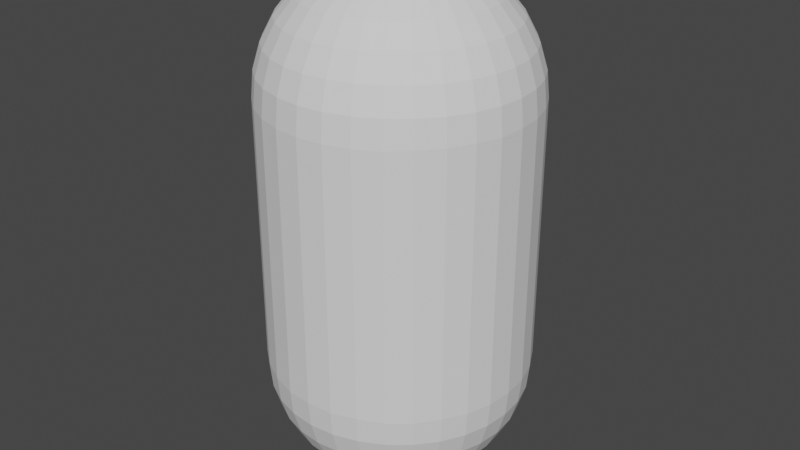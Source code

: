 # Source: Capsule.blend  (saved by Blender 3.1.7; exported with 4.5.12 LTS)
import bpy
from mathutils import Matrix  # noqa: F401  (used for matrix-valued properties, if any)

bpy.ops.wm.read_factory_settings(use_empty=True)
scene = bpy.context.scene
scene.name = 'Scene'

# ---- collections
col_collection = bpy.data.collections.new('Collection'); scene.collection.children.link(col_collection)

# ---- world
world_world = bpy.data.worlds.new('World'); scene.world = world_world
world_world.use_nodes = True; world_world.node_tree.nodes.clear()
_N = world_world.node_tree.nodes; _L = world_world.node_tree.links
n0 = _N.new('ShaderNodeOutputWorld'); n0.name = 'World Output'; n0.location = (300, 300)
n1 = _N.new('ShaderNodeBackground'); n1.name = 'Background'; n1.location = (10, 300)
n1.inputs[0].default_value = (0.05088, 0.05088, 0.05088, 1.0)
_L.new(n1.outputs[0], n0.inputs[0])
n0.is_active_output = True
world_world.color = (0.05088, 0.05088, 0.05088)
world_world.use_sun_shadow = False
world_world.sun_shadow_jitter_overblur = 0.0

# ---- meshes
me_sphere_001 = bpy.data.meshes.new('Sphere.001')
me_sphere_001.from_pydata([(0.0, 0.03902, 0.7997), (0.0, 0.07654, 0.7883), (0.0, 0.1111, 0.7698), (0.0, 0.1414, 0.7449), (0.0, 0.1663, 0.7146), (0.0, 0.1848, 0.68), (0.0, 0.1962, 0.6425), (0.01493, 0.07507, 0.7883), (0.02168, 0.109, 0.7698), (0.02759, 0.1387, 0.7449), (0.03244, 0.1631, 0.7146), (0.03605, 0.1812, 0.68), (0.03827, 0.1924, 0.6425), (0.02929, 0.07071, 0.7883), (0.04252, 0.1027, 0.7698), (0.05412, 0.1307, 0.7449), (0.06364, 0.1536, 0.7146), (0.07071, 0.1707, 0.68), (0.07507, 0.1812, 0.6425), (0.07654, 0.1848, 0.6035), (0.02168, 0.03244, 0.7997), (0.04252, 0.06364, 0.7883), (0.06173, 0.09239, 0.7698), (0.07857, 0.1176, 0.7449), (0.09239, 0.1383, 0.7146), (0.1027, 0.1536, 0.68), (0.109, 0.1631, 0.6425), (0.1111, 0.1663, 0.6035), (0.05412, 0.05412, 0.7883), (0.07857, 0.07857, 0.7698), (0.1, 0.1, 0.7449), (0.1176, 0.1176, 0.7146), (0.1307, 0.1307, 0.68), (0.1387, 0.1387, 0.6425), (0.1414, 0.1414, 0.6035), (0.03244, 0.02168, 0.7997), (0.06364, 0.04252, 0.7883), (0.09239, 0.06173, 0.7698), (0.1176, 0.07857, 0.7449), (0.1383, 0.09239, 0.7146), (0.1536, 0.1027, 0.68), (0.1631, 0.109, 0.6425), (0.1663, 0.1111, 0.6035), (0.07071, 0.02929, 0.7883), (0.1027, 0.04252, 0.7698), (0.1307, 0.05412, 0.7449), (0.1536, 0.06364, 0.7146), (0.1707, 0.07071, 0.68), (0.1812, 0.07507, 0.6425), (0.1848, 0.07654, 0.6035), (0.07507, 0.01493, 0.7883), (0.109, 0.02168, 0.7698), (0.1387, 0.02759, 0.7449), (0.1631, 0.03244, 0.7146), (0.1812, 0.03605, 0.68), (0.1924, 0.03827, 0.6425), (0.1962, 0.03902, 0.6035), (0.03902, -1.375e-08, 0.7997), (0.07654, -2.418e-08, 0.7883), (0.1111, -2.269e-08, 0.7698), (0.1414, -9.277e-09, 0.7449), (0.1663, -1.822e-08, 0.7146), (0.1848, -3.316e-09, 0.68), (0.1962, -1.822e-08, 0.6425), (0.2, -3.312e-08, 0.6035), (0.07507, -0.01493, 0.7883), (0.109, -0.02168, 0.7698), (0.1387, -0.02759, 0.7449), (0.1631, -0.03244, 0.7146), (0.1812, -0.03605, 0.68), (0.1924, -0.03827, 0.6425), (0.03605, -0.01493, 0.7997), (0.07071, -0.02929, 0.7883), (0.1027, -0.04252, 0.7698), (0.1307, -0.05412, 0.7449), (0.1536, -0.06364, 0.7146), (0.1707, -0.07071, 0.68), (0.1812, -0.07507, 0.6425), (0.1848, -0.07654, 0.6035), (0.06364, -0.04252, 0.7883), (0.09239, -0.06173, 0.7698), (0.1176, -0.07857, 0.7449), (0.1383, -0.09239, 0.7146), (0.1536, -0.1027, 0.68), (0.1631, -0.109, 0.6425), (0.1663, -0.1111, 0.6035), (0.05412, -0.05412, 0.7883), (0.07857, -0.07857, 0.7698), (0.1, -0.1, 0.7449), (0.1176, -0.1176, 0.7146), (0.1307, -0.1307, 0.68), (0.1387, -0.1387, 0.6425), (0.1414, -0.1414, 0.6035), (0.02168, -0.03244, 0.7997), (0.04252, -0.06364, 0.7883), (0.06173, -0.09239, 0.7698), (0.07857, -0.1176, 0.7449), (0.09239, -0.1383, 0.7146), (0.1027, -0.1536, 0.68), (0.109, -0.1631, 0.6425), (0.02929, -0.07071, 0.7883), (0.04252, -0.1027, 0.7698), (0.05412, -0.1307, 0.7449), (0.06364, -0.1536, 0.7146), (0.07071, -0.1707, 0.68), (0.07507, -0.1812, 0.6425), (0.007612, -0.03827, 0.7997), (0.01493, -0.07507, 0.7883), (0.02168, -0.109, 0.7698), (0.02759, -0.1387, 0.7449), (0.03244, -0.1631, 0.7146), (0.03605, -0.1812, 0.68), (0.03827, -0.1924, 0.6425), (-5.53e-09, -0.07654, 0.7883), (-1.298e-08, -0.1111, 0.7698), (9.372e-09, -0.1414, 0.7449), (-2.549e-09, -0.1663, 0.7146), (3.411e-09, -0.1848, 0.68), (-1.447e-08, -0.1962, 0.6425), (-0.007612, -0.03827, 0.7997), (-0.01493, -0.07507, 0.7883), (-0.02168, -0.109, 0.7698), (-0.02759, -0.1387, 0.7449), (-0.03244, -0.1631, 0.7146), (-0.03605, -0.1812, 0.68), (-0.03827, -0.1924, 0.6425), (-0.02929, -0.07071, 0.7883), (-0.04252, -0.1027, 0.7698), (-0.05412, -0.1307, 0.7449), (-0.06364, -0.1536, 0.7146), (-0.07071, -0.1707, 0.68), (-0.07507, -0.1812, 0.6425), (-0.02168, -0.03244, 0.7997), (-0.04252, -0.06364, 0.7883), (-0.06173, -0.09239, 0.7698), (-0.07857, -0.1176, 0.7449), (-0.09239, -0.1383, 0.7146), (-0.1027, -0.1536, 0.68), (-0.109, -0.1631, 0.6425), (-0.05412, -0.05412, 0.7883), (-0.07857, -0.07857, 0.7698), (-0.1, -0.1, 0.7449), (-0.1176, -0.1176, 0.7146), (-0.1307, -0.1307, 0.68), (-0.1387, -0.1387, 0.6425), (-0.06364, -0.04252, 0.7883), (-0.09239, -0.06173, 0.7698), (-0.1176, -0.07857, 0.7449), (-0.1383, -0.09239, 0.7146), (-0.1536, -0.1027, 0.68), (-0.1631, -0.109, 0.6425), (-1.615e-08, -2.418e-08, 0.8035), (-0.03605, -0.01493, 0.7997), (-0.07071, -0.02929, 0.7883), (-0.1027, -0.04252, 0.7698), (-0.1307, -0.05412, 0.7449), (-0.1536, -0.06364, 0.7146), (-0.1707, -0.07071, 0.68), (-0.1812, -0.07507, 0.6425), (-0.07507, -0.01493, 0.7883), (-0.109, -0.02168, 0.7698), (-0.1387, -0.02759, 0.7449), (-0.1631, -0.03244, 0.7146), (-0.1812, -0.03605, 0.68), (-0.1924, -0.03827, 0.6425), (-0.03902, -1.449e-08, 0.7997), (-0.07654, -9.277e-09, 0.7883), (-0.1111, 1.154e-09, 0.7698), (-0.1414, -1.822e-08, 0.7449), (-0.1663, -9.277e-09, 0.7146), (-0.1848, -3.36e-10, 0.68), (-0.1962, 1.457e-08, 0.6425), (-0.07507, 0.01493, 0.7883), (-0.109, 0.02168, 0.7698), (-0.1387, 0.02759, 0.7449), (-0.1631, 0.03244, 0.7146), (-0.1812, 0.03605, 0.68), (-0.1924, 0.03827, 0.6425), (-0.03605, 0.01493, 0.7997), (-0.07071, 0.02929, 0.7883), (-0.1027, 0.04252, 0.7698), (-0.1307, 0.05412, 0.7449), (-0.1536, 0.06364, 0.7146), (-0.1707, 0.07071, 0.68), (-0.1812, 0.07507, 0.6425), (-0.1848, 0.07654, 0.6035), (-0.06364, 0.04252, 0.7883), (-0.09239, 0.06173, 0.7698), (-0.1176, 0.07857, 0.7449), (-0.1383, 0.09239, 0.7146), (-0.1536, 0.1027, 0.68), (-0.1631, 0.109, 0.6425), (-0.1663, 0.1111, 0.6035), (-0.02759, 0.02759, 0.7997), (-0.05412, 0.05412, 0.7883), (-0.07857, 0.07857, 0.7698), (-0.1, 0.1, 0.7449), (-0.1176, 0.1176, 0.7146), (-0.1307, 0.1307, 0.68), (-0.1387, 0.1387, 0.6425), (-0.04252, 0.06364, 0.7883), (-0.06173, 0.09239, 0.7698), (-0.07857, 0.1176, 0.7449), (-0.09239, 0.1383, 0.7146), (-0.1027, 0.1536, 0.68), (-0.109, 0.1631, 0.6425), (-0.01493, 0.03605, 0.7997), (-0.02929, 0.07071, 0.7883), (-0.04252, 0.1027, 0.7698), (-0.05412, 0.1307, 0.7449), (-0.06364, 0.1536, 0.7146), (-0.07071, 0.1707, 0.68), (-0.07507, 0.1812, 0.6425), (-0.07654, 0.1848, 0.6035), (-0.01493, 0.07507, 0.7883), (-0.02168, 0.109, 0.7698), (-0.02759, 0.1387, 0.7449), (-0.03244, 0.1631, 0.7146), (-0.03605, 0.1812, 0.68), (-0.03827, 0.1924, 0.6425), (1.077e-07, 0.2, 0.6035), (0.0, 0.03902, 0.004455), (0.0, 0.07654, 0.01584), (0.0, 0.1111, 0.03432), (0.0, 0.1414, 0.05919), (0.0, 0.1663, 0.0895), (0.0, 0.1848, 0.1241), (0.0, 0.1962, 0.1616), (0.01493, 0.07507, 0.01584), (0.02168, 0.109, 0.03432), (0.02759, 0.1387, 0.05919), (0.03244, 0.1631, 0.0895), (0.03605, 0.1812, 0.1241), (0.03827, 0.1924, 0.1616), (0.01493, 0.03605, 0.004455), (0.02929, 0.07071, 0.01584), (0.04252, 0.1027, 0.03432), (0.05412, 0.1307, 0.05919), (0.06364, 0.1536, 0.0895), (0.07071, 0.1707, 0.1241), (0.07507, 0.1812, 0.1616), (0.04252, 0.06364, 0.01584), (0.06173, 0.09239, 0.03432), (0.07857, 0.1176, 0.05919), (0.09239, 0.1383, 0.0895), (0.1027, 0.1536, 0.1241), (0.109, 0.1631, 0.1616), (0.1111, 0.1663, 0.2006), (0.02759, 0.02759, 0.004455), (0.05412, 0.05412, 0.01584), (0.07857, 0.07857, 0.03432), (0.1, 0.1, 0.05919), (0.1176, 0.1176, 0.0895), (0.1307, 0.1307, 0.1241), (0.1387, 0.1387, 0.1616), (0.1414, 0.1414, 0.2006), (0.06364, 0.04252, 0.01584), (0.09239, 0.06173, 0.03432), (0.1176, 0.07857, 0.05919), (0.1383, 0.09239, 0.0895), (0.1536, 0.1027, 0.1241), (0.1631, 0.109, 0.1616), (0.1663, 0.1111, 0.2006), (0.03605, 0.01493, 0.004455), (0.07071, 0.02929, 0.01584), (0.1027, 0.04252, 0.03432), (0.1307, 0.05412, 0.05919), (0.1536, 0.06364, 0.0895), (0.1707, 0.07071, 0.1241), (0.1812, 0.07507, 0.1616), (0.1848, 0.07654, 0.2006), (0.07507, 0.01493, 0.01584), (0.109, 0.02168, 0.03432), (0.1387, 0.02759, 0.05919), (0.1631, 0.03244, 0.0895), (0.1812, 0.03605, 0.1241), (0.1924, 0.03827, 0.1616), (0.1962, 0.03902, 0.2006), (0.03902, -1.375e-08, 0.004455), (0.07654, -2.418e-08, 0.01584), (0.1111, -2.269e-08, 0.03432), (0.1414, -9.277e-09, 0.05919), (0.1663, -1.822e-08, 0.0895), (0.1848, -3.316e-09, 0.1241), (0.1962, -1.822e-08, 0.1616), (0.2, -3.312e-08, 0.2006), (0.07507, -0.01493, 0.01584), (0.109, -0.02168, 0.03432), (0.1387, -0.02759, 0.05919), (0.1631, -0.03244, 0.0895), (0.1812, -0.03605, 0.1241), (0.1924, -0.03827, 0.1616), (0.1962, -0.03902, 0.2006), (0.03605, -0.01493, 0.004455), (0.07071, -0.02929, 0.01584), (0.1027, -0.04252, 0.03432), (0.1307, -0.05412, 0.05919), (0.1536, -0.06364, 0.0895), (0.1707, -0.07071, 0.1241), (0.1812, -0.07507, 0.1616), (0.1848, -0.07654, 0.2006), (0.06364, -0.04252, 0.01584), (0.09239, -0.06173, 0.03432), (0.1176, -0.07857, 0.05919), (0.1383, -0.09239, 0.0895), (0.1536, -0.1027, 0.1241), (0.1631, -0.109, 0.1616), (0.05412, -0.05412, 0.01584), (0.07857, -0.07857, 0.03432), (0.1, -0.1, 0.05919), (0.1176, -0.1176, 0.0895), (0.1307, -0.1307, 0.1241), (0.1387, -0.1387, 0.1616), (0.1414, -0.1414, 0.2006), (0.02168, -0.03244, 0.004455), (0.04252, -0.06364, 0.01584), (0.06173, -0.09239, 0.03432), (0.07857, -0.1176, 0.05919), (0.09239, -0.1383, 0.0895), (0.1027, -0.1536, 0.1241), (0.109, -0.1631, 0.1616), (0.1111, -0.1663, 0.2006), (0.02929, -0.07071, 0.01584), (0.04252, -0.1027, 0.03432), (0.05412, -0.1307, 0.05919), (0.06364, -0.1536, 0.0895), (0.07071, -0.1707, 0.1241), (0.07507, -0.1812, 0.1616), (0.007612, -0.03827, 0.004455), (0.01493, -0.07507, 0.01584), (0.02168, -0.109, 0.03432), (0.02759, -0.1387, 0.05919), (0.03244, -0.1631, 0.0895), (0.03605, -0.1812, 0.1241), (0.03827, -0.1924, 0.1616), (0.03902, -0.1962, 0.2006), (-5.53e-09, -0.07654, 0.01584), (-1.298e-08, -0.1111, 0.03432), (9.372e-09, -0.1414, 0.05919), (-2.549e-09, -0.1663, 0.0895), (3.411e-09, -0.1848, 0.1241), (-1.447e-08, -0.1962, 0.1616), (-0.01493, -0.07507, 0.01584), (-0.02168, -0.109, 0.03432), (-0.02759, -0.1387, 0.05919), (-0.03244, -0.1631, 0.0895), (-0.03605, -0.1812, 0.1241), (-0.03827, -0.1924, 0.1616), (-0.03902, -0.1962, 0.2006), (-0.01493, -0.03605, 0.004455), (-0.02929, -0.07071, 0.01584), (-0.04252, -0.1027, 0.03432), (-0.05412, -0.1307, 0.05919), (-0.06364, -0.1536, 0.0895), (-0.07071, -0.1707, 0.1241), (-0.07507, -0.1812, 0.1616), (-0.04252, -0.06364, 0.01584), (-0.06173, -0.09239, 0.03432), (-0.07857, -0.1176, 0.05919), (-0.09239, -0.1383, 0.0895), (-0.1027, -0.1536, 0.1241), (-0.109, -0.1631, 0.1616), (-0.02759, -0.02759, 0.004455), (-0.05412, -0.05412, 0.01584), (-0.07857, -0.07857, 0.03432), (-0.1, -0.1, 0.05919), (-0.1176, -0.1176, 0.0895), (-0.1307, -0.1307, 0.1241), (-0.1387, -0.1387, 0.1616), (-0.1414, -0.1414, 0.2006), (-0.06364, -0.04252, 0.01584), (-0.09239, -0.06173, 0.03432), (-0.1176, -0.07857, 0.05919), (-0.1383, -0.09239, 0.0895), (-0.1536, -0.1027, 0.1241), (-0.1631, -0.109, 0.1616), (-1.615e-08, -2.418e-08, 0.0006121), (-0.03605, -0.01493, 0.004455), (-0.07071, -0.02929, 0.01584), (-0.1027, -0.04252, 0.03432), (-0.1307, -0.05412, 0.05919), (-0.1536, -0.06364, 0.0895), (-0.1707, -0.07071, 0.1241), (-0.1812, -0.07507, 0.1616), (-0.07507, -0.01493, 0.01584), (-0.109, -0.02168, 0.03432), (-0.1387, -0.02759, 0.05919), (-0.1631, -0.03244, 0.0895), (-0.1812, -0.03605, 0.1241), (-0.1924, -0.03827, 0.1616), (-0.03902, -1.449e-08, 0.004455), (-0.07654, -9.277e-09, 0.01584), (-0.1111, 1.154e-09, 0.03432), (-0.1414, -1.822e-08, 0.05919), (-0.1663, -9.277e-09, 0.0895), (-0.1848, -3.36e-10, 0.1241), (-0.1962, 1.457e-08, 0.1616), (-0.07507, 0.01493, 0.01584), (-0.109, 0.02168, 0.03432), (-0.1387, 0.02759, 0.05919), (-0.1631, 0.03244, 0.0895), (-0.1812, 0.03605, 0.1241), (-0.1924, 0.03827, 0.1616), (-0.03605, 0.01493, 0.004455), (-0.07071, 0.02929, 0.01584), (-0.1027, 0.04252, 0.03432), (-0.1307, 0.05412, 0.05919), (-0.1536, 0.06364, 0.0895), (-0.1707, 0.07071, 0.1241), (-0.1812, 0.07507, 0.1616), (-0.1848, 0.07654, 0.2006), (-0.06364, 0.04252, 0.01584), (-0.09239, 0.06173, 0.03432), (-0.1176, 0.07857, 0.05919), (-0.1383, 0.09239, 0.0895), (-0.1536, 0.1027, 0.1241), (-0.1631, 0.109, 0.1616), (-0.1663, 0.1111, 0.2006), (-0.02759, 0.02759, 0.004455), (-0.05412, 0.05412, 0.01584), (-0.07857, 0.07857, 0.03432), (-0.1, 0.1, 0.05919), (-0.1176, 0.1176, 0.0895), (-0.1307, 0.1307, 0.1241), (-0.1387, 0.1387, 0.1616), (-0.04252, 0.06364, 0.01584), (-0.06173, 0.09239, 0.03432), (-0.07857, 0.1176, 0.05919), (-0.09239, 0.1383, 0.0895), (-0.1027, 0.1536, 0.1241), (-0.109, 0.1631, 0.1616), (-0.1111, 0.1663, 0.2006), (-0.01493, 0.03605, 0.004455), (-0.02929, 0.07071, 0.01584), (-0.04252, 0.1027, 0.03432), (-0.05412, 0.1307, 0.05919), (-0.06364, 0.1536, 0.0895), (-0.07071, 0.1707, 0.1241), (-0.07507, 0.1812, 0.1616), (-0.07654, 0.1848, 0.2006), (-0.01493, 0.07507, 0.01584), (-0.02168, 0.109, 0.03432), (-0.02759, 0.1387, 0.05919), (-0.03244, 0.1631, 0.0895), (-0.03605, 0.1812, 0.1241), (-0.03827, 0.1924, 0.1616), (1.077e-07, 0.2, 0.2006), (0.03902, 0.1962, 0.2021), (0.03902, 0.1962, 0.6021), (0.07654, 0.1848, 0.2021), (0.1962, -0.03902, 0.6021), (0.1663, -0.1111, 0.2021), (0.1111, -0.1663, 0.6021), (0.07654, -0.1848, 0.2021), (0.07654, -0.1848, 0.6021), (0.03902, -0.1962, 0.6021), (-1.748e-08, -0.2, 0.2021), (-1.748e-08, -0.2, 0.6021), (-0.03902, -0.1962, 0.6021), (-0.07654, -0.1848, 0.2021), (-0.07654, -0.1848, 0.6021), (-0.1111, -0.1663, 0.2021), (-0.1111, -0.1663, 0.6021), (-0.1414, -0.1414, 0.6021), (-0.1663, -0.1111, 0.2021), (-0.1663, -0.1111, 0.6021), (-0.1848, -0.07654, 0.2021), (-0.1848, -0.07654, 0.6021), (-0.1962, -0.03902, 0.2021), (-0.1962, -0.03902, 0.6021), (-0.2, 2.385e-09, 0.2021), (-0.2, 2.385e-09, 0.6021), (-0.1962, 0.03902, 0.2021), (-0.1962, 0.03902, 0.6021), (-0.1414, 0.1414, 0.2021), (-0.1414, 0.1414, 0.6021), (-0.1111, 0.1663, 0.6021), (-0.03902, 0.1962, 0.2021), (-0.03902, 0.1962, 0.6021)], [], [(6, 5, 11, 12), (220, 6, 12, 448), (1, 0, 7), (2, 1, 7, 8), (3, 2, 8, 9), (4, 3, 9, 10), (5, 4, 10, 11), (11, 10, 16, 17), (12, 11, 17, 18), (448, 12, 18, 19), (0, 151, 20), (7, 0, 20, 13), (8, 7, 13, 14), (9, 8, 14, 15), (10, 9, 15, 16), (14, 13, 21, 22), (15, 14, 22, 23), (16, 15, 23, 24), (17, 16, 24, 25), (18, 17, 25, 26), (19, 18, 26, 27), (13, 20, 21), (26, 25, 32, 33), (27, 26, 33, 34), (21, 20, 28), (22, 21, 28, 29), (23, 22, 29, 30), (24, 23, 30, 31), (25, 24, 31, 32), (29, 28, 36, 37), (30, 29, 37, 38), (31, 30, 38, 39), (32, 31, 39, 40), (33, 32, 40, 41), (34, 33, 41, 42), (20, 151, 35), (28, 20, 35, 36), (41, 40, 47, 48), (42, 41, 48, 49), (36, 35, 43), (37, 36, 43, 44), (38, 37, 44, 45), (39, 38, 45, 46), (40, 39, 46, 47), (45, 44, 51, 52), (46, 45, 52, 53), (47, 46, 53, 54), (48, 47, 54, 55), (49, 48, 55, 56), (35, 151, 57), (43, 35, 57, 50), (44, 43, 50, 51), (56, 55, 63, 64), (50, 57, 58), (51, 50, 58, 59), (52, 51, 59, 60), (53, 52, 60, 61), (54, 53, 61, 62), (55, 54, 62, 63), (61, 60, 67, 68), (62, 61, 68, 69), (63, 62, 69, 70), (64, 63, 70, 450), (57, 151, 71), (58, 57, 71, 65), (59, 58, 65, 66), (60, 59, 66, 67), (65, 71, 72), (66, 65, 72, 73), (67, 66, 73, 74), (68, 67, 74, 75), (69, 68, 75, 76), (70, 69, 76, 77), (450, 70, 77, 78), (75, 74, 81, 82), (76, 75, 82, 83), (77, 76, 83, 84), (78, 77, 84, 85), (72, 71, 79), (73, 72, 79, 80), (74, 73, 80, 81), (79, 71, 93, 86), (80, 79, 86, 87), (81, 80, 87, 88), (82, 81, 88, 89), (83, 82, 89, 90), (84, 83, 90, 91), (85, 84, 91, 92), (71, 151, 93), (90, 89, 97, 98), (91, 90, 98, 99), (92, 91, 99, 452), (86, 93, 94), (87, 86, 94, 95), (88, 87, 95, 96), (89, 88, 96, 97), (94, 93, 106, 100), (95, 94, 100, 101), (96, 95, 101, 102), (97, 96, 102, 103), (98, 97, 103, 104), (99, 98, 104, 105), (452, 99, 105, 454), (93, 151, 106), (104, 103, 110, 111), (105, 104, 111, 112), (454, 105, 112, 455), (100, 106, 107), (101, 100, 107, 108), (102, 101, 108, 109), (103, 102, 109, 110), (108, 107, 113, 114), (109, 108, 114, 115), (110, 109, 115, 116), (111, 110, 116, 117), (112, 111, 117, 118), (455, 112, 118, 457), (106, 151, 119), (107, 106, 119, 113), (118, 117, 124, 125), (457, 118, 125, 458), (113, 119, 120), (114, 113, 120, 121), (115, 114, 121, 122), (116, 115, 122, 123), (117, 116, 123, 124), (122, 121, 127, 128), (123, 122, 128, 129), (124, 123, 129, 130), (125, 124, 130, 131), (458, 125, 131, 460), (119, 151, 132), (120, 119, 132, 126), (121, 120, 126, 127), (460, 131, 138, 462), (126, 132, 133), (127, 126, 133, 134), (128, 127, 134, 135), (129, 128, 135, 136), (130, 129, 136, 137), (131, 130, 137, 138), (135, 134, 140, 141), (136, 135, 141, 142), (137, 136, 142, 143), (138, 137, 143, 144), (462, 138, 144, 463), (133, 132, 139), (134, 133, 139, 140), (463, 144, 150, 465), (132, 151, 152), (139, 132, 152, 145), (140, 139, 145, 146), (141, 140, 146, 147), (142, 141, 147, 148), (143, 142, 148, 149), (144, 143, 149, 150), (148, 147, 155, 156), (149, 148, 156, 157), (150, 149, 157, 158), (465, 150, 158, 467), (145, 152, 153), (146, 145, 153, 154), (147, 146, 154, 155), (153, 152, 159), (154, 153, 159, 160), (155, 154, 160, 161), (156, 155, 161, 162), (157, 156, 162, 163), (158, 157, 163, 164), (467, 158, 164, 469), (162, 161, 168, 169), (163, 162, 169, 170), (164, 163, 170, 171), (469, 164, 171, 471), (152, 151, 165), (159, 152, 165, 166), (160, 159, 166, 167), (161, 160, 167, 168), (166, 165, 172), (167, 166, 172, 173), (168, 167, 173, 174), (169, 168, 174, 175), (170, 169, 175, 176), (171, 170, 176, 177), (471, 171, 177, 473), (176, 175, 182, 183), (177, 176, 183, 184), (473, 177, 184, 185), (165, 151, 178), (172, 165, 178, 179), (173, 172, 179, 180), (174, 173, 180, 181), (175, 174, 181, 182), (180, 179, 186, 187), (181, 180, 187, 188), (182, 181, 188, 189), (183, 182, 189, 190), (184, 183, 190, 191), (185, 184, 191, 192), (179, 178, 186), (191, 190, 198, 199), (192, 191, 199, 475), (178, 151, 193), (186, 178, 193, 194), (187, 186, 194, 195), (188, 187, 195, 196), (189, 188, 196, 197), (190, 189, 197, 198), (195, 194, 200, 201), (196, 195, 201, 202), (197, 196, 202, 203), (198, 197, 203, 204), (199, 198, 204, 205), (475, 199, 205, 476), (194, 193, 200), (205, 204, 211, 212), (476, 205, 212, 213), (193, 151, 206), (200, 193, 206, 207), (201, 200, 207, 208), (202, 201, 208, 209), (203, 202, 209, 210), (204, 203, 210, 211), (209, 208, 215, 216), (210, 209, 216, 217), (211, 210, 217, 218), (212, 211, 218, 219), (213, 212, 219, 478), (207, 206, 214), (208, 207, 214, 215), (478, 219, 6, 220), (206, 151, 0), (214, 206, 0, 1), (215, 214, 1, 2), (216, 215, 2, 3), (217, 216, 3, 4), (218, 217, 4, 5), (219, 218, 5, 6), (227, 233, 232, 226), (446, 447, 233, 227), (221, 234, 376), (222, 228, 234, 221), (223, 229, 228, 222), (224, 230, 229, 223), (225, 231, 230, 224), (226, 232, 231, 225), (232, 239, 238, 231), (233, 240, 239, 232), (447, 449, 240, 233), (228, 235, 234), (229, 236, 235, 228), (230, 237, 236, 229), (231, 238, 237, 230), (236, 242, 241, 235), (237, 243, 242, 236), (238, 244, 243, 237), (239, 245, 244, 238), (240, 246, 245, 239), (449, 247, 246, 240), (235, 241, 234), (246, 254, 253, 245), (247, 255, 254, 246), (234, 248, 376), (241, 249, 248, 234), (242, 250, 249, 241), (243, 251, 250, 242), (244, 252, 251, 243), (245, 253, 252, 244), (250, 257, 256, 249), (251, 258, 257, 250), (252, 259, 258, 251), (253, 260, 259, 252), (254, 261, 260, 253), (255, 262, 261, 254), (249, 256, 248), (261, 269, 268, 260), (262, 270, 269, 261), (248, 263, 376), (256, 264, 263, 248), (257, 265, 264, 256), (258, 266, 265, 257), (259, 267, 266, 258), (260, 268, 267, 259), (266, 273, 272, 265), (267, 274, 273, 266), (268, 275, 274, 267), (269, 276, 275, 268), (270, 277, 276, 269), (263, 278, 376), (264, 271, 278, 263), (265, 272, 271, 264), (277, 285, 284, 276), (271, 279, 278), (272, 280, 279, 271), (273, 281, 280, 272), (274, 282, 281, 273), (275, 283, 282, 274), (276, 284, 283, 275), (282, 289, 288, 281), (283, 290, 289, 282), (284, 291, 290, 283), (285, 292, 291, 284), (278, 293, 376), (279, 286, 293, 278), (280, 287, 286, 279), (281, 288, 287, 280), (286, 294, 293), (287, 295, 294, 286), (288, 296, 295, 287), (289, 297, 296, 288), (290, 298, 297, 289), (291, 299, 298, 290), (292, 300, 299, 291), (297, 304, 303, 296), (298, 305, 304, 297), (299, 306, 305, 298), (300, 451, 306, 299), (294, 301, 293), (295, 302, 301, 294), (296, 303, 302, 295), (301, 307, 314, 293), (302, 308, 307, 301), (303, 309, 308, 302), (304, 310, 309, 303), (305, 311, 310, 304), (306, 312, 311, 305), (451, 313, 312, 306), (293, 314, 376), (311, 319, 318, 310), (312, 320, 319, 311), (313, 321, 320, 312), (307, 315, 314), (308, 316, 315, 307), (309, 317, 316, 308), (310, 318, 317, 309), (315, 322, 328, 314), (316, 323, 322, 315), (317, 324, 323, 316), (318, 325, 324, 317), (319, 326, 325, 318), (320, 327, 326, 319), (321, 453, 327, 320), (314, 328, 376), (326, 333, 332, 325), (327, 334, 333, 326), (453, 335, 334, 327), (322, 329, 328), (323, 330, 329, 322), (324, 331, 330, 323), (325, 332, 331, 324), (330, 337, 336, 329), (331, 338, 337, 330), (332, 339, 338, 331), (333, 340, 339, 332), (334, 341, 340, 333), (335, 456, 341, 334), (329, 336, 328), (341, 347, 346, 340), (456, 348, 347, 341), (328, 349, 376), (336, 342, 349, 328), (337, 343, 342, 336), (338, 344, 343, 337), (339, 345, 344, 338), (340, 346, 345, 339), (344, 352, 351, 343), (345, 353, 352, 344), (346, 354, 353, 345), (347, 355, 354, 346), (348, 459, 355, 347), (342, 350, 349), (343, 351, 350, 342), (459, 461, 361, 355), (349, 362, 376), (350, 356, 362, 349), (351, 357, 356, 350), (352, 358, 357, 351), (353, 359, 358, 352), (354, 360, 359, 353), (355, 361, 360, 354), (358, 365, 364, 357), (359, 366, 365, 358), (360, 367, 366, 359), (361, 368, 367, 360), (461, 369, 368, 361), (356, 363, 362), (357, 364, 363, 356), (369, 464, 375, 368), (362, 377, 376), (363, 370, 377, 362), (364, 371, 370, 363), (365, 372, 371, 364), (366, 373, 372, 365), (367, 374, 373, 366), (368, 375, 374, 367), (373, 381, 380, 372), (374, 382, 381, 373), (375, 383, 382, 374), (464, 466, 383, 375), (370, 378, 377), (371, 379, 378, 370), (372, 380, 379, 371), (378, 384, 377), (379, 385, 384, 378), (380, 386, 385, 379), (381, 387, 386, 380), (382, 388, 387, 381), (383, 389, 388, 382), (466, 468, 389, 383), (387, 394, 393, 386), (388, 395, 394, 387), (389, 396, 395, 388), (468, 470, 396, 389), (377, 390, 376), (384, 391, 390, 377), (385, 392, 391, 384), (386, 393, 392, 385), (391, 397, 390), (392, 398, 397, 391), (393, 399, 398, 392), (394, 400, 399, 393), (395, 401, 400, 394), (396, 402, 401, 395), (470, 472, 402, 396), (401, 408, 407, 400), (402, 409, 408, 401), (472, 410, 409, 402), (390, 403, 376), (397, 404, 403, 390), (398, 405, 404, 397), (399, 406, 405, 398), (400, 407, 406, 399), (405, 412, 411, 404), (406, 413, 412, 405), (407, 414, 413, 406), (408, 415, 414, 407), (409, 416, 415, 408), (410, 417, 416, 409), (404, 411, 403), (416, 424, 423, 415), (417, 474, 424, 416), (403, 418, 376), (411, 419, 418, 403), (412, 420, 419, 411), (413, 421, 420, 412), (414, 422, 421, 413), (415, 423, 422, 414), (420, 426, 425, 419), (421, 427, 426, 420), (422, 428, 427, 421), (423, 429, 428, 422), (424, 430, 429, 423), (474, 431, 430, 424), (419, 425, 418), (430, 438, 437, 429), (431, 439, 438, 430), (418, 432, 376), (425, 433, 432, 418), (426, 434, 433, 425), (427, 435, 434, 426), (428, 436, 435, 427), (429, 437, 436, 428), (435, 442, 441, 434), (436, 443, 442, 435), (437, 444, 443, 436), (438, 445, 444, 437), (439, 477, 445, 438), (433, 440, 432), (434, 441, 440, 433), (477, 446, 227, 445), (432, 221, 376), (440, 222, 221, 432), (441, 223, 222, 440), (442, 224, 223, 441), (443, 225, 224, 442), (444, 226, 225, 443), (445, 227, 226, 444), (446, 220, 448, 447), (447, 448, 19, 449), (449, 19, 27, 247), (247, 27, 34, 255), (255, 34, 42, 262), (262, 42, 49, 270), (270, 49, 56, 277), (277, 56, 64, 285), (285, 64, 450, 292), (292, 450, 78, 300), (300, 78, 85, 451), (451, 85, 92, 313), (313, 92, 452, 321), (321, 452, 454, 453), (453, 454, 455, 335), (335, 455, 457, 456), (456, 457, 458, 348), (348, 458, 460, 459), (459, 460, 462, 461), (461, 462, 463, 369), (369, 463, 465, 464), (464, 465, 467, 466), (466, 467, 469, 468), (468, 469, 471, 470), (470, 471, 473, 472), (472, 473, 185, 410), (410, 185, 192, 417), (417, 192, 475, 474), (474, 475, 476, 431), (431, 476, 213, 439), (439, 213, 478, 477), (477, 478, 220, 446)])
_uv = me_sphere_001.uv_layers.new(name='UVMap')
_uv.uv.foreach_set('vector', [0.75, 0.5625, 0.75, 0.625, 0.7188, 0.625, 0.7188, 0.5625, 0.75, 0.5, 0.75, 0.5625, 0.7188, 0.5625, 0.7188, 0.5, 0.75, 0.875, 0.7188, 0.9375, 0.7188, 0.875, 0.75, 0.8125, 0.75, 0.875, 0.7188, 0.875, 0.7188, 0.8125, 0.75, 0.75, 0.75, 0.8125, 0.7188, 0.8125, 0.7188, 0.75, 0.75, 0.6875, 0.75, 0.75, 0.7188, 0.75, 0.7188, 0.6875, 0.75, 0.625, 0.75, 0.6875, 0.7188, 0.6875, 0.7188, 0.625, 0.7188, 0.625, 0.7188, 0.6875, 0.6875, 0.6875, 0.6875, 0.625, 0.7188, 0.5625, 0.7188, 0.625, 0.6875, 0.625, 0.6875, 0.5625, 0.7188, 0.5, 0.7188, 0.5625, 0.6875, 0.5625, 0.6875, 0.5, 0.7188, 0.9375, 0.7031, 1.0, 0.6875, 0.9375, 0.7188, 0.875, 0.7188, 0.9375, 0.6875, 0.9375, 0.6875, 0.875, 0.7188, 0.8125, 0.7188, 0.875, 0.6875, 0.875, 0.6875, 0.8125, 0.7188, 0.75, 0.7188, 0.8125, 0.6875, 0.8125, 0.6875, 0.75, 0.7188, 0.6875, 0.7188, 0.75, 0.6875, 0.75, 0.6875, 0.6875, 0.6875, 0.8125, 0.6875, 0.875, 0.6562, 0.875, 0.6562, 0.8125, 0.6875, 0.75, 0.6875, 0.8125, 0.6562, 0.8125, 0.6562, 0.75, 0.6875, 0.6875, 0.6875, 0.75, 0.6562, 0.75, 0.6562, 0.6875, 0.6875, 0.625, 0.6875, 0.6875, 0.6562, 0.6875, 0.6562, 0.625, 0.6875, 0.5625, 0.6875, 0.625, 0.6562, 0.625, 0.6562, 0.5625, 0.6875, 0.5, 0.6875, 0.5625, 0.6562, 0.5625, 0.6562, 0.5, 0.6875, 0.875, 0.6562, 0.9375, 0.6562, 0.875, 0.6562, 0.5625, 0.6562, 0.625, 0.625, 0.625, 0.625, 0.5625, 0.6562, 0.5, 0.6562, 0.5625, 0.625, 0.5625, 0.625, 0.5, 0.6562, 0.875, 0.625, 0.9375, 0.625, 0.875, 0.6562, 0.8125, 0.6562, 0.875, 0.625, 0.875, 0.625, 0.8125, 0.6562, 0.75, 0.6562, 0.8125, 0.625, 0.8125, 0.625, 0.75, 0.6562, 0.6875, 0.6562, 0.75, 0.625, 0.75, 0.625, 0.6875, 0.6562, 0.625, 0.6562, 0.6875, 0.625, 0.6875, 0.625, 0.625, 0.625, 0.8125, 0.625, 0.875, 0.5937, 0.875, 0.5938, 0.8125, 0.625, 0.75, 0.625, 0.8125, 0.5938, 0.8125, 0.5938, 0.75, 0.625, 0.6875, 0.625, 0.75, 0.5938, 0.75, 0.5938, 0.6875, 0.625, 0.625, 0.625, 0.6875, 0.5938, 0.6875, 0.5938, 0.625, 0.625, 0.5625, 0.625, 0.625, 0.5938, 0.625, 0.5938, 0.5625, 0.625, 0.5, 0.625, 0.5625, 0.5938, 0.5625, 0.5938, 0.5, 0.625, 0.9375, 0.6094, 1.0, 0.5937, 0.9375, 0.625, 0.875, 0.625, 0.9375, 0.5937, 0.9375, 0.5937, 0.875, 0.5938, 0.5625, 0.5938, 0.625, 0.5625, 0.625, 0.5625, 0.5625, 0.5938, 0.5, 0.5938, 0.5625, 0.5625, 0.5625, 0.5625, 0.5, 0.5937, 0.875, 0.5625, 0.9375, 0.5625, 0.875, 0.5938, 0.8125, 0.5937, 0.875, 0.5625, 0.875, 0.5625, 0.8125, 0.5938, 0.75, 0.5938, 0.8125, 0.5625, 0.8125, 0.5625, 0.75, 0.5938, 0.6875, 0.5938, 0.75, 0.5625, 0.75, 0.5625, 0.6875, 0.5938, 0.625, 0.5938, 0.6875, 0.5625, 0.6875, 0.5625, 0.625, 0.5625, 0.75, 0.5625, 0.8125, 0.5312, 0.8125, 0.5312, 0.75, 0.5625, 0.6875, 0.5625, 0.75, 0.5312, 0.75, 0.5312, 0.6875, 0.5625, 0.625, 0.5625, 0.6875, 0.5312, 0.6875, 0.5312, 0.625, 0.5625, 0.5625, 0.5625, 0.625, 0.5312, 0.625, 0.5312, 0.5625, 0.5625, 0.5, 0.5625, 0.5625, 0.5312, 0.5625, 0.5312, 0.5, 0.5625, 0.9375, 0.5469, 1.0, 0.5312, 0.9375, 0.5625, 0.875, 0.5625, 0.9375, 0.5312, 0.9375, 0.5312, 0.875, 0.5625, 0.8125, 0.5625, 0.875, 0.5312, 0.875, 0.5312, 0.8125, 0.5312, 0.5, 0.5312, 0.5625, 0.5, 0.5625, 0.5, 0.5, 0.5312, 0.875, 0.5, 0.9375, 0.5, 0.875, 0.5312, 0.8125, 0.5312, 0.875, 0.5, 0.875, 0.5, 0.8125, 0.5312, 0.75, 0.5312, 0.8125, 0.5, 0.8125, 0.5, 0.75, 0.5312, 0.6875, 0.5312, 0.75, 0.5, 0.75, 0.5, 0.6875, 0.5312, 0.625, 0.5312, 0.6875, 0.5, 0.6875, 0.5, 0.625, 0.5312, 0.5625, 0.5312, 0.625, 0.5, 0.625, 0.5, 0.5625, 0.5, 0.6875, 0.5, 0.75, 0.4688, 0.75, 0.4687, 0.6875, 0.5, 0.625, 0.5, 0.6875, 0.4687, 0.6875, 0.4688, 0.625, 0.5, 0.5625, 0.5, 0.625, 0.4688, 0.625, 0.4688, 0.5625, 0.5, 0.5, 0.5, 0.5625, 0.4688, 0.5625, 0.4687, 0.5, 0.5, 0.9375, 0.4844, 1.0, 0.4687, 0.9375, 0.5, 0.875, 0.5, 0.9375, 0.4687, 0.9375, 0.4687, 0.875, 0.5, 0.8125, 0.5, 0.875, 0.4687, 0.875, 0.4687, 0.8125, 0.5, 0.75, 0.5, 0.8125, 0.4687, 0.8125, 0.4688, 0.75, 0.4687, 0.875, 0.4375, 0.9375, 0.4375, 0.875, 0.4687, 0.8125, 0.4687, 0.875, 0.4375, 0.875, 0.4375, 0.8125, 0.4688, 0.75, 0.4687, 0.8125, 0.4375, 0.8125, 0.4375, 0.75, 0.4687, 0.6875, 0.4688, 0.75, 0.4375, 0.75, 0.4375, 0.6875, 0.4688, 0.625, 0.4687, 0.6875, 0.4375, 0.6875, 0.4375, 0.625, 0.4688, 0.5625, 0.4688, 0.625, 0.4375, 0.625, 0.4375, 0.5625, 0.4687, 0.5, 0.4688, 0.5625, 0.4375, 0.5625, 0.4375, 0.5, 0.4375, 0.6875, 0.4375, 0.75, 0.4062, 0.75, 0.4062, 0.6875, 0.4375, 0.625, 0.4375, 0.6875, 0.4062, 0.6875, 0.4062, 0.625, 0.4375, 0.5625, 0.4375, 0.625, 0.4062, 0.625, 0.4062, 0.5625, 0.4375, 0.5, 0.4375, 0.5625, 0.4062, 0.5625, 0.4062, 0.5, 0.4375, 0.875, 0.4062, 0.9375, 0.4062, 0.875, 0.4375, 0.8125, 0.4375, 0.875, 0.4062, 0.875, 0.4062, 0.8125, 0.4375, 0.75, 0.4375, 0.8125, 0.4062, 0.8125, 0.4062, 0.75, 0.4062, 0.875, 0.4062, 0.9375, 0.375, 0.9375, 0.375, 0.875, 0.4062, 0.8125, 0.4062, 0.875, 0.375, 0.875, 0.375, 0.8125, 0.4062, 0.75, 0.4062, 0.8125, 0.375, 0.8125, 0.375, 0.75, 0.4062, 0.6875, 0.4062, 0.75, 0.375, 0.75, 0.375, 0.6875, 0.4062, 0.625, 0.4062, 0.6875, 0.375, 0.6875, 0.375, 0.625, 0.4062, 0.5625, 0.4062, 0.625, 0.375, 0.625, 0.375, 0.5625, 0.4062, 0.5, 0.4062, 0.5625, 0.375, 0.5625, 0.375, 0.5, 0.4062, 0.9375, 0.3906, 1.0, 0.375, 0.9375, 0.375, 0.625, 0.375, 0.6875, 0.3438, 0.6875, 0.3438, 0.625, 0.375, 0.5625, 0.375, 0.625, 0.3438, 0.625, 0.3438, 0.5625, 0.375, 0.5, 0.375, 0.5625, 0.3438, 0.5625, 0.3437, 0.5, 0.375, 0.875, 0.3437, 0.9375, 0.3438, 0.875, 0.375, 0.8125, 0.375, 0.875, 0.3438, 0.875, 0.3438, 0.8125, 0.375, 0.75, 0.375, 0.8125, 0.3438, 0.8125, 0.3438, 0.75, 0.375, 0.6875, 0.375, 0.75, 0.3438, 0.75, 0.3438, 0.6875, 0.3438, 0.875, 0.3437, 0.9375, 0.3125, 0.9375, 0.3125, 0.875, 0.3438, 0.8125, 0.3438, 0.875, 0.3125, 0.875, 0.3125, 0.8125, 0.3438, 0.75, 0.3438, 0.8125, 0.3125, 0.8125, 0.3125, 0.75, 0.3438, 0.6875, 0.3438, 0.75, 0.3125, 0.75, 0.3125, 0.6875, 0.3438, 0.625, 0.3438, 0.6875, 0.3125, 0.6875, 0.3125, 0.625, 0.3438, 0.5625, 0.3438, 0.625, 0.3125, 0.625, 0.3125, 0.5625, 0.3437, 0.5, 0.3438, 0.5625, 0.3125, 0.5625, 0.3125, 0.5, 0.3437, 0.9375, 0.3281, 1.0, 0.3125, 0.9375, 0.3125, 0.625, 0.3125, 0.6875, 0.2812, 0.6875, 0.2812, 0.625, 0.3125, 0.5625, 0.3125, 0.625, 0.2812, 0.625, 0.2812, 0.5625, 0.3125, 0.5, 0.3125, 0.5625, 0.2812, 0.5625, 0.2812, 0.5, 0.3125, 0.875, 0.2812, 0.9375, 0.2812, 0.875, 0.3125, 0.8125, 0.3125, 0.875, 0.2812, 0.875, 0.2812, 0.8125, 0.3125, 0.75, 0.3125, 0.8125, 0.2812, 0.8125, 0.2812, 0.75, 0.3125, 0.6875, 0.3125, 0.75, 0.2812, 0.75, 0.2812, 0.6875, 0.2812, 0.8125, 0.2812, 0.875, 0.25, 0.875, 0.25, 0.8125, 0.2812, 0.75, 0.2812, 0.8125, 0.25, 0.8125, 0.25, 0.75, 0.2812, 0.6875, 0.2812, 0.75, 0.25, 0.75, 0.25, 0.6875, 0.2812, 0.625, 0.2812, 0.6875, 0.25, 0.6875, 0.25, 0.625, 0.2812, 0.5625, 0.2812, 0.625, 0.25, 0.625, 0.25, 0.5625, 0.2812, 0.5, 0.2812, 0.5625, 0.25, 0.5625, 0.25, 0.5, 0.2812, 0.9375, 0.2656, 1.0, 0.25, 0.9375, 0.2812, 0.875, 0.2812, 0.9375, 0.25, 0.9375, 0.25, 0.875, 0.25, 0.5625, 0.25, 0.625, 0.2188, 0.625, 0.2188, 0.5625, 0.25, 0.5, 0.25, 0.5625, 0.2188, 0.5625, 0.2187, 0.5, 0.25, 0.875, 0.2188, 0.9375, 0.2188, 0.875, 0.25, 0.8125, 0.25, 0.875, 0.2188, 0.875, 0.2188, 0.8125, 0.25, 0.75, 0.25, 0.8125, 0.2188, 0.8125, 0.2188, 0.75, 0.25, 0.6875, 0.25, 0.75, 0.2188, 0.75, 0.2188, 0.6875, 0.25, 0.625, 0.25, 0.6875, 0.2188, 0.6875, 0.2188, 0.625, 0.2188, 0.75, 0.2188, 0.8125, 0.1875, 0.8125, 0.1875, 0.75, 0.2188, 0.6875, 0.2188, 0.75, 0.1875, 0.75, 0.1875, 0.6875, 0.2188, 0.625, 0.2188, 0.6875, 0.1875, 0.6875, 0.1875, 0.625, 0.2188, 0.5625, 0.2188, 0.625, 0.1875, 0.625, 0.1875, 0.5625, 0.2187, 0.5, 0.2188, 0.5625, 0.1875, 0.5625, 0.1875, 0.5, 0.2188, 0.9375, 0.2031, 1.0, 0.1875, 0.9375, 0.2188, 0.875, 0.2188, 0.9375, 0.1875, 0.9375, 0.1875, 0.875, 0.2188, 0.8125, 0.2188, 0.875, 0.1875, 0.875, 0.1875, 0.8125, 0.1875, 0.5, 0.1875, 0.5625, 0.1562, 0.5625, 0.1562, 0.5, 0.1875, 0.875, 0.1563, 0.9375, 0.1563, 0.875, 0.1875, 0.8125, 0.1875, 0.875, 0.1563, 0.875, 0.1562, 0.8125, 0.1875, 0.75, 0.1875, 0.8125, 0.1562, 0.8125, 0.1563, 0.75, 0.1875, 0.6875, 0.1875, 0.75, 0.1563, 0.75, 0.1563, 0.6875, 0.1875, 0.625, 0.1875, 0.6875, 0.1563, 0.6875, 0.1563, 0.625, 0.1875, 0.5625, 0.1875, 0.625, 0.1563, 0.625, 0.1562, 0.5625, 0.1563, 0.75, 0.1562, 0.8125, 0.125, 0.8125, 0.125, 0.75, 0.1563, 0.6875, 0.1563, 0.75, 0.125, 0.75, 0.125, 0.6875, 0.1563, 0.625, 0.1563, 0.6875, 0.125, 0.6875, 0.125, 0.625, 0.1562, 0.5625, 0.1563, 0.625, 0.125, 0.625, 0.125, 0.5625, 0.1562, 0.5, 0.1562, 0.5625, 0.125, 0.5625, 0.125, 0.5, 0.1563, 0.875, 0.125, 0.9375, 0.125, 0.875, 0.1562, 0.8125, 0.1563, 0.875, 0.125, 0.875, 0.125, 0.8125, 0.125, 0.5, 0.125, 0.5625, 0.09375, 0.5625, 0.09375, 0.5, 0.125, 0.9375, 0.1094, 1.0, 0.09375, 0.9375, 0.125, 0.875, 0.125, 0.9375, 0.09375, 0.9375, 0.09375, 0.875, 0.125, 0.8125, 0.125, 0.875, 0.09375, 0.875, 0.09375, 0.8125, 0.125, 0.75, 0.125, 0.8125, 0.09375, 0.8125, 0.09375, 0.75, 0.125, 0.6875, 0.125, 0.75, 0.09375, 0.75, 0.09375, 0.6875, 0.125, 0.625, 0.125, 0.6875, 0.09375, 0.6875, 0.09375, 0.625, 0.125, 0.5625, 0.125, 0.625, 0.09375, 0.625, 0.09375, 0.5625, 0.09375, 0.6875, 0.09375, 0.75, 0.0625, 0.75, 0.0625, 0.6875, 0.09375, 0.625, 0.09375, 0.6875, 0.0625, 0.6875, 0.0625, 0.625, 0.09375, 0.5625, 0.09375, 0.625, 0.0625, 0.625, 0.0625, 0.5625, 0.09375, 0.5, 0.09375, 0.5625, 0.0625, 0.5625, 0.0625, 0.5, 0.09375, 0.875, 0.0625, 0.9375, 0.0625, 0.875, 0.09375, 0.8125, 0.09375, 0.875, 0.0625, 0.875, 0.0625, 0.8125, 0.09375, 0.75, 0.09375, 0.8125, 0.0625, 0.8125, 0.0625, 0.75, 0.0625, 0.875, 0.03125, 0.9375, 0.03125, 0.875, 0.0625, 0.8125, 0.0625, 0.875, 0.03125, 0.875, 0.03125, 0.8125, 0.0625, 0.75, 0.0625, 0.8125, 0.03125, 0.8125, 0.03125, 0.75, 0.0625, 0.6875, 0.0625, 0.75, 0.03125, 0.75, 0.03125, 0.6875, 0.0625, 0.625, 0.0625, 0.6875, 0.03125, 0.6875, 0.03125, 0.625, 0.0625, 0.5625, 0.0625, 0.625, 0.03125, 0.625, 0.03125, 0.5625, 0.0625, 0.5, 0.0625, 0.5625, 0.03125, 0.5625, 0.03125, 0.5, 0.03125, 0.6875, 0.03125, 0.75, 2.98e-08, 0.75, 2.98e-08, 0.6875, 0.03125, 0.625, 0.03125, 0.6875, 2.98e-08, 0.6875, 0.0, 0.625, 0.03125, 0.5625, 0.03125, 0.625, 0.0, 0.625, 0.0, 0.5625, 0.03125, 0.5, 0.03125, 0.5625, 0.0, 0.5625, 0.0, 0.5, 0.03125, 0.9375, 0.01563, 1.0, 8.941e-08, 0.9375, 0.03125, 0.875, 0.03125, 0.9375, 8.941e-08, 0.9375, 2.98e-08, 0.875, 0.03125, 0.8125, 0.03125, 0.875, 2.98e-08, 0.875, 0.0, 0.8125, 0.03125, 0.75, 0.03125, 0.8125, 0.0, 0.8125, 2.98e-08, 0.75, 1.0, 0.875, 0.9688, 0.9375, 0.9688, 0.875, 1.0, 0.8125, 1.0, 0.875, 0.9688, 0.875, 0.9688, 0.8125, 1.0, 0.75, 1.0, 0.8125, 0.9688, 0.8125, 0.9688, 0.75, 1.0, 0.6875, 1.0, 0.75, 0.9688, 0.75, 0.9688, 0.6875, 1.0, 0.625, 1.0, 0.6875, 0.9688, 0.6875, 0.9688, 0.625, 1.0, 0.5625, 1.0, 0.625, 0.9688, 0.625, 0.9688, 0.5625, 1.0, 0.5, 1.0, 0.5625, 0.9688, 0.5625, 0.9687, 0.5, 0.9688, 0.625, 0.9688, 0.6875, 0.9375, 0.6875, 0.9375, 0.625, 0.9688, 0.5625, 0.9688, 0.625, 0.9375, 0.625, 0.9375, 0.5625, 0.9687, 0.5, 0.9688, 0.5625, 0.9375, 0.5625, 0.9375, 0.5, 0.9688, 0.9375, 0.9531, 1.0, 0.9375, 0.9375, 0.9688, 0.875, 0.9688, 0.9375, 0.9375, 0.9375, 0.9375, 0.875, 0.9688, 0.8125, 0.9688, 0.875, 0.9375, 0.875, 0.9375, 0.8125, 0.9688, 0.75, 0.9688, 0.8125, 0.9375, 0.8125, 0.9375, 0.75, 0.9688, 0.6875, 0.9688, 0.75, 0.9375, 0.75, 0.9375, 0.6875, 0.9375, 0.8125, 0.9375, 0.875, 0.9062, 0.875, 0.9062, 0.8125, 0.9375, 0.75, 0.9375, 0.8125, 0.9062, 0.8125, 0.9062, 0.75, 0.9375, 0.6875, 0.9375, 0.75, 0.9062, 0.75, 0.9062, 0.6875, 0.9375, 0.625, 0.9375, 0.6875, 0.9062, 0.6875, 0.9062, 0.625, 0.9375, 0.5625, 0.9375, 0.625, 0.9062, 0.625, 0.9062, 0.5625, 0.9375, 0.5, 0.9375, 0.5625, 0.9062, 0.5625, 0.9062, 0.5, 0.9375, 0.875, 0.9062, 0.9375, 0.9062, 0.875, 0.9062, 0.5625, 0.9062, 0.625, 0.875, 0.625, 0.875, 0.5625, 0.9062, 0.5, 0.9062, 0.5625, 0.875, 0.5625, 0.875, 0.5, 0.9062, 0.9375, 0.8906, 1.0, 0.875, 0.9375, 0.9062, 0.875, 0.9062, 0.9375, 0.875, 0.9375, 0.875, 0.875, 0.9062, 0.8125, 0.9062, 0.875, 0.875, 0.875, 0.875, 0.8125, 0.9062, 0.75, 0.9062, 0.8125, 0.875, 0.8125, 0.875, 0.75, 0.9062, 0.6875, 0.9062, 0.75, 0.875, 0.75, 0.875, 0.6875, 0.9062, 0.625, 0.9062, 0.6875, 0.875, 0.6875, 0.875, 0.625, 0.875, 0.8125, 0.875, 0.875, 0.8438, 0.875, 0.8438, 0.8125, 0.875, 0.75, 0.875, 0.8125, 0.8438, 0.8125, 0.8438, 0.75, 0.875, 0.6875, 0.875, 0.75, 0.8438, 0.75, 0.8438, 0.6875, 0.875, 0.625, 0.875, 0.6875, 0.8438, 0.6875, 0.8438, 0.625, 0.875, 0.5625, 0.875, 0.625, 0.8438, 0.625, 0.8438, 0.5625, 0.875, 0.5, 0.875, 0.5625, 0.8438, 0.5625, 0.8437, 0.5, 0.875, 0.875, 0.8438, 0.9375, 0.8438, 0.875, 0.8438, 0.5625, 0.8438, 0.625, 0.8125, 0.625, 0.8125, 0.5625, 0.8437, 0.5, 0.8438, 0.5625, 0.8125, 0.5625, 0.8125, 0.5, 0.8438, 0.9375, 0.8281, 1.0, 0.8125, 0.9375, 0.8438, 0.875, 0.8438, 0.9375, 0.8125, 0.9375, 0.8125, 0.875, 0.8438, 0.8125, 0.8438, 0.875, 0.8125, 0.875, 0.8125, 0.8125, 0.8438, 0.75, 0.8438, 0.8125, 0.8125, 0.8125, 0.8125, 0.75, 0.8438, 0.6875, 0.8438, 0.75, 0.8125, 0.75, 0.8125, 0.6875, 0.8438, 0.625, 0.8438, 0.6875, 0.8125, 0.6875, 0.8125, 0.625, 0.8125, 0.75, 0.8125, 0.8125, 0.7812, 0.8125, 0.7812, 0.75, 0.8125, 0.6875, 0.8125, 0.75, 0.7812, 0.75, 0.7812, 0.6875, 0.8125, 0.625, 0.8125, 0.6875, 0.7812, 0.6875, 0.7812, 0.625, 0.8125, 0.5625, 0.8125, 0.625, 0.7812, 0.625, 0.7812, 0.5625, 0.8125, 0.5, 0.8125, 0.5625, 0.7812, 0.5625, 0.7812, 0.5, 0.8125, 0.875, 0.7812, 0.9375, 0.7812, 0.875, 0.8125, 0.8125, 0.8125, 0.875, 0.7812, 0.875, 0.7812, 0.8125, 0.7812, 0.5, 0.7812, 0.5625, 0.75, 0.5625, 0.75, 0.5, 0.7812, 0.9375, 0.7656, 1.0, 0.75, 0.9375, 0.7812, 0.875, 0.7812, 0.9375, 0.75, 0.9375, 0.75, 0.875, 0.7812, 0.8125, 0.7812, 0.875, 0.75, 0.875, 0.75, 0.8125, 0.7812, 0.75, 0.7812, 0.8125, 0.75, 0.8125, 0.75, 0.75, 0.7812, 0.6875, 0.7812, 0.75, 0.75, 0.75, 0.75, 0.6875, 0.7812, 0.625, 0.7812, 0.6875, 0.75, 0.6875, 0.75, 0.625, 0.7812, 0.5625, 0.7812, 0.625, 0.75, 0.625, 0.75, 0.5625, 0.75, 0.5625, 0.7188, 0.5625, 0.7188, 0.625, 0.75, 0.625, 0.75, 0.5, 0.7188, 0.5, 0.7188, 0.5625, 0.75, 0.5625, 0.75, 0.9375, 0.7188, 0.9375, 0.7344, 1.0, 0.75, 0.875, 0.7188, 0.875, 0.7188, 0.9375, 0.75, 0.9375, 0.75, 0.8125, 0.7188, 0.8125, 0.7188, 0.875, 0.75, 0.875, 0.75, 0.75, 0.7188, 0.75, 0.7188, 0.8125, 0.75, 0.8125, 0.75, 0.6875, 0.7188, 0.6875, 0.7188, 0.75, 0.75, 0.75, 0.75, 0.625, 0.7188, 0.625, 0.7188, 0.6875, 0.75, 0.6875, 0.7188, 0.625, 0.6875, 0.625, 0.6875, 0.6875, 0.7188, 0.6875, 0.7188, 0.5625, 0.6875, 0.5625, 0.6875, 0.625, 0.7188, 0.625, 0.7188, 0.5, 0.6875, 0.5, 0.6875, 0.5625, 0.7188, 0.5625, 0.7188, 0.875, 0.6875, 0.875, 0.7188, 0.9375, 0.7188, 0.8125, 0.6875, 0.8125, 0.6875, 0.875, 0.7188, 0.875, 0.7188, 0.75, 0.6875, 0.75, 0.6875, 0.8125, 0.7188, 0.8125, 0.7188, 0.6875, 0.6875, 0.6875, 0.6875, 0.75, 0.7188, 0.75, 0.6875, 0.8125, 0.6562, 0.8125, 0.6562, 0.875, 0.6875, 0.875, 0.6875, 0.75, 0.6562, 0.75, 0.6562, 0.8125, 0.6875, 0.8125, 0.6875, 0.6875, 0.6562, 0.6875, 0.6562, 0.75, 0.6875, 0.75, 0.6875, 0.625, 0.6562, 0.625, 0.6562, 0.6875, 0.6875, 0.6875, 0.6875, 0.5625, 0.6562, 0.5625, 0.6562, 0.625, 0.6875, 0.625, 0.6875, 0.5, 0.6562, 0.5, 0.6562, 0.5625, 0.6875, 0.5625, 0.6875, 0.875, 0.6562, 0.875, 0.6875, 0.9375, 0.6562, 0.5625, 0.625, 0.5625, 0.625, 0.625, 0.6562, 0.625, 0.6562, 0.5, 0.625, 0.5, 0.625, 0.5625, 0.6562, 0.5625, 0.6562, 0.9375, 0.625, 0.9375, 0.6406, 1.0, 0.6562, 0.875, 0.625, 0.875, 0.625, 0.9375, 0.6562, 0.9375, 0.6562, 0.8125, 0.625, 0.8125, 0.625, 0.875, 0.6562, 0.875, 0.6562, 0.75, 0.625, 0.75, 0.625, 0.8125, 0.6562, 0.8125, 0.6562, 0.6875, 0.625, 0.6875, 0.625, 0.75, 0.6562, 0.75, 0.6562, 0.625, 0.625, 0.625, 0.625, 0.6875, 0.6562, 0.6875, 0.625, 0.8125, 0.5938, 0.8125, 0.5937, 0.875, 0.625, 0.875, 0.625, 0.75, 0.5938, 0.75, 0.5938, 0.8125, 0.625, 0.8125, 0.625, 0.6875, 0.5938, 0.6875, 0.5938, 0.75, 0.625, 0.75, 0.625, 0.625, 0.5938, 0.625, 0.5938, 0.6875, 0.625, 0.6875, 0.625, 0.5625, 0.5938, 0.5625, 0.5938, 0.625, 0.625, 0.625, 0.625, 0.5, 0.5938, 0.5, 0.5938, 0.5625, 0.625, 0.5625, 0.625, 0.875, 0.5937, 0.875, 0.625, 0.9375, 0.5938, 0.5625, 0.5625, 0.5625, 0.5625, 0.625, 0.5938, 0.625, 0.5938, 0.5, 0.5625, 0.5, 0.5625, 0.5625, 0.5938, 0.5625, 0.5937, 0.9375, 0.5625, 0.9375, 0.5781, 1.0, 0.5937, 0.875, 0.5625, 0.875, 0.5625, 0.9375, 0.5937, 0.9375, 0.5938, 0.8125, 0.5625, 0.8125, 0.5625, 0.875, 0.5937, 0.875, 0.5938, 0.75, 0.5625, 0.75, 0.5625, 0.8125, 0.5938, 0.8125, 0.5938, 0.6875, 0.5625, 0.6875, 0.5625, 0.75, 0.5938, 0.75, 0.5938, 0.625, 0.5625, 0.625, 0.5625, 0.6875, 0.5938, 0.6875, 0.5625, 0.75, 0.5312, 0.75, 0.5312, 0.8125, 0.5625, 0.8125, 0.5625, 0.6875, 0.5312, 0.6875, 0.5312, 0.75, 0.5625, 0.75, 0.5625, 0.625, 0.5312, 0.625, 0.5312, 0.6875, 0.5625, 0.6875, 0.5625, 0.5625, 0.5312, 0.5625, 0.5312, 0.625, 0.5625, 0.625, 0.5625, 0.5, 0.5312, 0.5, 0.5312, 0.5625, 0.5625, 0.5625, 0.5625, 0.9375, 0.5312, 0.9375, 0.5469, 1.0, 0.5625, 0.875, 0.5312, 0.875, 0.5312, 0.9375, 0.5625, 0.9375, 0.5625, 0.8125, 0.5312, 0.8125, 0.5312, 0.875, 0.5625, 0.875, 0.5312, 0.5, 0.5, 0.5, 0.5, 0.5625, 0.5312, 0.5625, 0.5312, 0.875, 0.5, 0.875, 0.5312, 0.9375, 0.5312, 0.8125, 0.5, 0.8125, 0.5, 0.875, 0.5312, 0.875, 0.5312, 0.75, 0.5, 0.75, 0.5, 0.8125, 0.5312, 0.8125, 0.5312, 0.6875, 0.5, 0.6875, 0.5, 0.75, 0.5312, 0.75, 0.5312, 0.625, 0.5, 0.625, 0.5, 0.6875, 0.5312, 0.6875, 0.5312, 0.5625, 0.5, 0.5625, 0.5, 0.625, 0.5312, 0.625, 0.5, 0.6875, 0.4687, 0.6875, 0.4688, 0.75, 0.5, 0.75, 0.5, 0.625, 0.4688, 0.625, 0.4687, 0.6875, 0.5, 0.6875, 0.5, 0.5625, 0.4688, 0.5625, 0.4688, 0.625, 0.5, 0.625, 0.5, 0.5, 0.4687, 0.5, 0.4688, 0.5625, 0.5, 0.5625, 0.5, 0.9375, 0.4687, 0.9375, 0.4844, 1.0, 0.5, 0.875, 0.4687, 0.875, 0.4687, 0.9375, 0.5, 0.9375, 0.5, 0.8125, 0.4687, 0.8125, 0.4687, 0.875, 0.5, 0.875, 0.5, 0.75, 0.4688, 0.75, 0.4687, 0.8125, 0.5, 0.8125, 0.4687, 0.875, 0.4375, 0.875, 0.4687, 0.9375, 0.4687, 0.8125, 0.4375, 0.8125, 0.4375, 0.875, 0.4687, 0.875, 0.4688, 0.75, 0.4375, 0.75, 0.4375, 0.8125, 0.4687, 0.8125, 0.4687, 0.6875, 0.4375, 0.6875, 0.4375, 0.75, 0.4688, 0.75, 0.4688, 0.625, 0.4375, 0.625, 0.4375, 0.6875, 0.4687, 0.6875, 0.4688, 0.5625, 0.4375, 0.5625, 0.4375, 0.625, 0.4688, 0.625, 0.4687, 0.5, 0.4375, 0.5, 0.4375, 0.5625, 0.4688, 0.5625, 0.4375, 0.6875, 0.4062, 0.6875, 0.4062, 0.75, 0.4375, 0.75, 0.4375, 0.625, 0.4062, 0.625, 0.4062, 0.6875, 0.4375, 0.6875, 0.4375, 0.5625, 0.4062, 0.5625, 0.4062, 0.625, 0.4375, 0.625, 0.4375, 0.5, 0.4062, 0.5, 0.4062, 0.5625, 0.4375, 0.5625, 0.4375, 0.875, 0.4062, 0.875, 0.4375, 0.9375, 0.4375, 0.8125, 0.4062, 0.8125, 0.4062, 0.875, 0.4375, 0.875, 0.4375, 0.75, 0.4062, 0.75, 0.4062, 0.8125, 0.4375, 0.8125, 0.4062, 0.875, 0.375, 0.875, 0.375, 0.9375, 0.4062, 0.9375, 0.4062, 0.8125, 0.375, 0.8125, 0.375, 0.875, 0.4062, 0.875, 0.4062, 0.75, 0.375, 0.75, 0.375, 0.8125, 0.4062, 0.8125, 0.4062, 0.6875, 0.375, 0.6875, 0.375, 0.75, 0.4062, 0.75, 0.4062, 0.625, 0.375, 0.625, 0.375, 0.6875, 0.4062, 0.6875, 0.4062, 0.5625, 0.375, 0.5625, 0.375, 0.625, 0.4062, 0.625, 0.4062, 0.5, 0.375, 0.5, 0.375, 0.5625, 0.4062, 0.5625, 0.4062, 0.9375, 0.375, 0.9375, 0.3906, 1.0, 0.375, 0.625, 0.3438, 0.625, 0.3438, 0.6875, 0.375, 0.6875, 0.375, 0.5625, 0.3438, 0.5625, 0.3438, 0.625, 0.375, 0.625, 0.375, 0.5, 0.3437, 0.5, 0.3438, 0.5625, 0.375, 0.5625, 0.375, 0.875, 0.3438, 0.875, 0.375, 0.9375, 0.375, 0.8125, 0.3438, 0.8125, 0.3438, 0.875, 0.375, 0.875, 0.375, 0.75, 0.3438, 0.75, 0.3438, 0.8125, 0.375, 0.8125, 0.375, 0.6875, 0.3438, 0.6875, 0.3438, 0.75, 0.375, 0.75, 0.3438, 0.875, 0.3125, 0.875, 0.3125, 0.9375, 0.3437, 0.9375, 0.3438, 0.8125, 0.3125, 0.8125, 0.3125, 0.875, 0.3438, 0.875, 0.3438, 0.75, 0.3125, 0.75, 0.3125, 0.8125, 0.3438, 0.8125, 0.3438, 0.6875, 0.3125, 0.6875, 0.3125, 0.75, 0.3438, 0.75, 0.3438, 0.625, 0.3125, 0.625, 0.3125, 0.6875, 0.3438, 0.6875, 0.3438, 0.5625, 0.3125, 0.5625, 0.3125, 0.625, 0.3438, 0.625, 0.3437, 0.5, 0.3125, 0.5, 0.3125, 0.5625, 0.3438, 0.5625, 0.3437, 0.9375, 0.3125, 0.9375, 0.3281, 1.0, 0.3125, 0.625, 0.2812, 0.625, 0.2812, 0.6875, 0.3125, 0.6875, 0.3125, 0.5625, 0.2812, 0.5625, 0.2812, 0.625, 0.3125, 0.625, 0.3125, 0.5, 0.2812, 0.5, 0.2812, 0.5625, 0.3125, 0.5625, 0.3125, 0.875, 0.2812, 0.875, 0.3125, 0.9375, 0.3125, 0.8125, 0.2812, 0.8125, 0.2812, 0.875, 0.3125, 0.875, 0.3125, 0.75, 0.2812, 0.75, 0.2812, 0.8125, 0.3125, 0.8125, 0.3125, 0.6875, 0.2812, 0.6875, 0.2812, 0.75, 0.3125, 0.75, 0.2812, 0.8125, 0.25, 0.8125, 0.25, 0.875, 0.2812, 0.875, 0.2812, 0.75, 0.25, 0.75, 0.25, 0.8125, 0.2812, 0.8125, 0.2812, 0.6875, 0.25, 0.6875, 0.25, 0.75, 0.2812, 0.75, 0.2812, 0.625, 0.25, 0.625, 0.25, 0.6875, 0.2812, 0.6875, 0.2812, 0.5625, 0.25, 0.5625, 0.25, 0.625, 0.2812, 0.625, 0.2812, 0.5, 0.25, 0.5, 0.25, 0.5625, 0.2812, 0.5625, 0.2812, 0.875, 0.25, 0.875, 0.2812, 0.9375, 0.25, 0.5625, 0.2188, 0.5625, 0.2188, 0.625, 0.25, 0.625, 0.25, 0.5, 0.2187, 0.5, 0.2188, 0.5625, 0.25, 0.5625, 0.25, 0.9375, 0.2188, 0.9375, 0.2344, 1.0, 0.25, 0.875, 0.2188, 0.875, 0.2188, 0.9375, 0.25, 0.9375, 0.25, 0.8125, 0.2188, 0.8125, 0.2188, 0.875, 0.25, 0.875, 0.25, 0.75, 0.2188, 0.75, 0.2188, 0.8125, 0.25, 0.8125, 0.25, 0.6875, 0.2188, 0.6875, 0.2188, 0.75, 0.25, 0.75, 0.25, 0.625, 0.2188, 0.625, 0.2188, 0.6875, 0.25, 0.6875, 0.2188, 0.75, 0.1875, 0.75, 0.1875, 0.8125, 0.2188, 0.8125, 0.2188, 0.6875, 0.1875, 0.6875, 0.1875, 0.75, 0.2188, 0.75, 0.2188, 0.625, 0.1875, 0.625, 0.1875, 0.6875, 0.2188, 0.6875, 0.2188, 0.5625, 0.1875, 0.5625, 0.1875, 0.625, 0.2188, 0.625, 0.2187, 0.5, 0.1875, 0.5, 0.1875, 0.5625, 0.2188, 0.5625, 0.2188, 0.875, 0.1875, 0.875, 0.2188, 0.9375, 0.2188, 0.8125, 0.1875, 0.8125, 0.1875, 0.875, 0.2188, 0.875, 0.1875, 0.5, 0.1562, 0.5, 0.1562, 0.5625, 0.1875, 0.5625, 0.1875, 0.9375, 0.1563, 0.9375, 0.1719, 1.0, 0.1875, 0.875, 0.1563, 0.875, 0.1563, 0.9375, 0.1875, 0.9375, 0.1875, 0.8125, 0.1562, 0.8125, 0.1563, 0.875, 0.1875, 0.875, 0.1875, 0.75, 0.1563, 0.75, 0.1562, 0.8125, 0.1875, 0.8125, 0.1875, 0.6875, 0.1563, 0.6875, 0.1563, 0.75, 0.1875, 0.75, 0.1875, 0.625, 0.1563, 0.625, 0.1563, 0.6875, 0.1875, 0.6875, 0.1875, 0.5625, 0.1562, 0.5625, 0.1563, 0.625, 0.1875, 0.625, 0.1563, 0.75, 0.125, 0.75, 0.125, 0.8125, 0.1562, 0.8125, 0.1563, 0.6875, 0.125, 0.6875, 0.125, 0.75, 0.1563, 0.75, 0.1563, 0.625, 0.125, 0.625, 0.125, 0.6875, 0.1563, 0.6875, 0.1562, 0.5625, 0.125, 0.5625, 0.125, 0.625, 0.1563, 0.625, 0.1562, 0.5, 0.125, 0.5, 0.125, 0.5625, 0.1562, 0.5625, 0.1563, 0.875, 0.125, 0.875, 0.1563, 0.9375, 0.1562, 0.8125, 0.125, 0.8125, 0.125, 0.875, 0.1563, 0.875, 0.125, 0.5, 0.09375, 0.5, 0.09375, 0.5625, 0.125, 0.5625, 0.125, 0.9375, 0.09375, 0.9375, 0.1094, 1.0, 0.125, 0.875, 0.09375, 0.875, 0.09375, 0.9375, 0.125, 0.9375, 0.125, 0.8125, 0.09375, 0.8125, 0.09375, 0.875, 0.125, 0.875, 0.125, 0.75, 0.09375, 0.75, 0.09375, 0.8125, 0.125, 0.8125, 0.125, 0.6875, 0.09375, 0.6875, 0.09375, 0.75, 0.125, 0.75, 0.125, 0.625, 0.09375, 0.625, 0.09375, 0.6875, 0.125, 0.6875, 0.125, 0.5625, 0.09375, 0.5625, 0.09375, 0.625, 0.125, 0.625, 0.09375, 0.6875, 0.0625, 0.6875, 0.0625, 0.75, 0.09375, 0.75, 0.09375, 0.625, 0.0625, 0.625, 0.0625, 0.6875, 0.09375, 0.6875, 0.09375, 0.5625, 0.0625, 0.5625, 0.0625, 0.625, 0.09375, 0.625, 0.09375, 0.5, 0.0625, 0.5, 0.0625, 0.5625, 0.09375, 0.5625, 0.09375, 0.875, 0.0625, 0.875, 0.09375, 0.9375, 0.09375, 0.8125, 0.0625, 0.8125, 0.0625, 0.875, 0.09375, 0.875, 0.09375, 0.75, 0.0625, 0.75, 0.0625, 0.8125, 0.09375, 0.8125, 0.0625, 0.875, 0.03125, 0.875, 0.0625, 0.9375, 0.0625, 0.8125, 0.03125, 0.8125, 0.03125, 0.875, 0.0625, 0.875, 0.0625, 0.75, 0.03125, 0.75, 0.03125, 0.8125, 0.0625, 0.8125, 0.0625, 0.6875, 0.03125, 0.6875, 0.03125, 0.75, 0.0625, 0.75, 0.0625, 0.625, 0.03125, 0.625, 0.03125, 0.6875, 0.0625, 0.6875, 0.0625, 0.5625, 0.03125, 0.5625, 0.03125, 0.625, 0.0625, 0.625, 0.0625, 0.5, 0.03125, 0.5, 0.03125, 0.5625, 0.0625, 0.5625, 0.03125, 0.6875, 2.98e-08, 0.6875, 2.98e-08, 0.75, 0.03125, 0.75, 0.03125, 0.625, 0.0, 0.625, 2.98e-08, 0.6875, 0.03125, 0.6875, 0.03125, 0.5625, 0.0, 0.5625, 0.0, 0.625, 0.03125, 0.625, 0.03125, 0.5, 0.0, 0.5, 0.0, 0.5625, 0.03125, 0.5625, 0.03125, 0.9375, 8.941e-08, 0.9375, 0.01563, 1.0, 0.03125, 0.875, 2.98e-08, 0.875, 8.941e-08, 0.9375, 0.03125, 0.9375, 0.03125, 0.8125, 0.0, 0.8125, 2.98e-08, 0.875, 0.03125, 0.875, 0.03125, 0.75, 2.98e-08, 0.75, 0.0, 0.8125, 0.03125, 0.8125, 1.0, 0.875, 0.9688, 0.875, 1.0, 0.9375, 1.0, 0.8125, 0.9688, 0.8125, 0.9688, 0.875, 1.0, 0.875, 1.0, 0.75, 0.9688, 0.75, 0.9688, 0.8125, 1.0, 0.8125, 1.0, 0.6875, 0.9688, 0.6875, 0.9688, 0.75, 1.0, 0.75, 1.0, 0.625, 0.9688, 0.625, 0.9688, 0.6875, 1.0, 0.6875, 1.0, 0.5625, 0.9688, 0.5625, 0.9688, 0.625, 1.0, 0.625, 1.0, 0.5, 0.9687, 0.5, 0.9688, 0.5625, 1.0, 0.5625, 0.9688, 0.625, 0.9375, 0.625, 0.9375, 0.6875, 0.9688, 0.6875, 0.9688, 0.5625, 0.9375, 0.5625, 0.9375, 0.625, 0.9688, 0.625, 0.9687, 0.5, 0.9375, 0.5, 0.9375, 0.5625, 0.9688, 0.5625, 0.9688, 0.9375, 0.9375, 0.9375, 0.9531, 1.0, 0.9688, 0.875, 0.9375, 0.875, 0.9375, 0.9375, 0.9688, 0.9375, 0.9688, 0.8125, 0.9375, 0.8125, 0.9375, 0.875, 0.9688, 0.875, 0.9688, 0.75, 0.9375, 0.75, 0.9375, 0.8125, 0.9688, 0.8125, 0.9688, 0.6875, 0.9375, 0.6875, 0.9375, 0.75, 0.9688, 0.75, 0.9375, 0.8125, 0.9062, 0.8125, 0.9062, 0.875, 0.9375, 0.875, 0.9375, 0.75, 0.9062, 0.75, 0.9062, 0.8125, 0.9375, 0.8125, 0.9375, 0.6875, 0.9062, 0.6875, 0.9062, 0.75, 0.9375, 0.75, 0.9375, 0.625, 0.9062, 0.625, 0.9062, 0.6875, 0.9375, 0.6875, 0.9375, 0.5625, 0.9062, 0.5625, 0.9062, 0.625, 0.9375, 0.625, 0.9375, 0.5, 0.9062, 0.5, 0.9062, 0.5625, 0.9375, 0.5625, 0.9375, 0.875, 0.9062, 0.875, 0.9375, 0.9375, 0.9062, 0.5625, 0.875, 0.5625, 0.875, 0.625, 0.9062, 0.625, 0.9062, 0.5, 0.875, 0.5, 0.875, 0.5625, 0.9062, 0.5625, 0.9062, 0.9375, 0.875, 0.9375, 0.8906, 1.0, 0.9062, 0.875, 0.875, 0.875, 0.875, 0.9375, 0.9062, 0.9375, 0.9062, 0.8125, 0.875, 0.8125, 0.875, 0.875, 0.9062, 0.875, 0.9062, 0.75, 0.875, 0.75, 0.875, 0.8125, 0.9062, 0.8125, 0.9062, 0.6875, 0.875, 0.6875, 0.875, 0.75, 0.9062, 0.75, 0.9062, 0.625, 0.875, 0.625, 0.875, 0.6875, 0.9062, 0.6875, 0.875, 0.8125, 0.8438, 0.8125, 0.8438, 0.875, 0.875, 0.875, 0.875, 0.75, 0.8438, 0.75, 0.8438, 0.8125, 0.875, 0.8125, 0.875, 0.6875, 0.8438, 0.6875, 0.8438, 0.75, 0.875, 0.75, 0.875, 0.625, 0.8438, 0.625, 0.8438, 0.6875, 0.875, 0.6875, 0.875, 0.5625, 0.8438, 0.5625, 0.8438, 0.625, 0.875, 0.625, 0.875, 0.5, 0.8437, 0.5, 0.8438, 0.5625, 0.875, 0.5625, 0.875, 0.875, 0.8438, 0.875, 0.875, 0.9375, 0.8438, 0.5625, 0.8125, 0.5625, 0.8125, 0.625, 0.8438, 0.625, 0.8437, 0.5, 0.8125, 0.5, 0.8125, 0.5625, 0.8438, 0.5625, 0.8438, 0.9375, 0.8125, 0.9375, 0.8281, 1.0, 0.8438, 0.875, 0.8125, 0.875, 0.8125, 0.9375, 0.8438, 0.9375, 0.8438, 0.8125, 0.8125, 0.8125, 0.8125, 0.875, 0.8438, 0.875, 0.8438, 0.75, 0.8125, 0.75, 0.8125, 0.8125, 0.8438, 0.8125, 0.8438, 0.6875, 0.8125, 0.6875, 0.8125, 0.75, 0.8438, 0.75, 0.8438, 0.625, 0.8125, 0.625, 0.8125, 0.6875, 0.8438, 0.6875, 0.8125, 0.75, 0.7812, 0.75, 0.7812, 0.8125, 0.8125, 0.8125, 0.8125, 0.6875, 0.7812, 0.6875, 0.7812, 0.75, 0.8125, 0.75, 0.8125, 0.625, 0.7812, 0.625, 0.7812, 0.6875, 0.8125, 0.6875, 0.8125, 0.5625, 0.7812, 0.5625, 0.7812, 0.625, 0.8125, 0.625, 0.8125, 0.5, 0.7812, 0.5, 0.7812, 0.5625, 0.8125, 0.5625, 0.8125, 0.875, 0.7812, 0.875, 0.8125, 0.9375, 0.8125, 0.8125, 0.7812, 0.8125, 0.7812, 0.875, 0.8125, 0.875, 0.7812, 0.5, 0.75, 0.5, 0.75, 0.5625, 0.7812, 0.5625, 0.7812, 0.9375, 0.75, 0.9375, 0.7656, 1.0, 0.7812, 0.875, 0.75, 0.875, 0.75, 0.9375, 0.7812, 0.9375, 0.7812, 0.8125, 0.75, 0.8125, 0.75, 0.875, 0.7812, 0.875, 0.7812, 0.75, 0.75, 0.75, 0.75, 0.8125, 0.7812, 0.8125, 0.7812, 0.6875, 0.75, 0.6875, 0.75, 0.75, 0.7812, 0.75, 0.7812, 0.625, 0.75, 0.625, 0.75, 0.6875, 0.7812, 0.6875, 0.7812, 0.5625, 0.75, 0.5625, 0.75, 0.625, 0.7812, 0.625, 1.0, 0.5, 1.0, 1.0, 0.9688, 1.0, 0.9688, 0.5, 0.9688, 0.5, 0.9688, 1.0, 0.9375, 1.0, 0.9375, 0.5, 0.9375, 0.5, 0.9375, 1.0, 0.9062, 1.0, 0.9062, 0.5, 0.9062, 0.5, 0.9062, 1.0, 0.875, 1.0, 0.875, 0.5, 0.875, 0.5, 0.875, 1.0, 0.8438, 1.0, 0.8438, 0.5, 0.8438, 0.5, 0.8438, 1.0, 0.8125, 1.0, 0.8125, 0.5, 0.8125, 0.5, 0.8125, 1.0, 0.7812, 1.0, 0.7812, 0.5, 0.7812, 0.5, 0.7812, 1.0, 0.75, 1.0, 0.75, 0.5, 0.75, 0.5, 0.75, 1.0, 0.7188, 1.0, 0.7188, 0.5, 0.7188, 0.5, 0.7188, 1.0, 0.6875, 1.0, 0.6875, 0.5, 0.6875, 0.5, 0.6875, 1.0, 0.6562, 1.0, 0.6562, 0.5, 0.6562, 0.5, 0.6562, 1.0, 0.625, 1.0, 0.625, 0.5, 0.625, 0.5, 0.625, 1.0, 0.5938, 1.0, 0.5938, 0.5, 0.5938, 0.5, 0.5938, 1.0, 0.5625, 1.0, 0.5625, 0.5, 0.5625, 0.5, 0.5625, 1.0, 0.5312, 1.0, 0.5312, 0.5, 0.5312, 0.5, 0.5312, 1.0, 0.5, 1.0, 0.5, 0.5, 0.5, 0.5, 0.5, 1.0, 0.4688, 1.0, 0.4688, 0.5, 0.4688, 0.5, 0.4688, 1.0, 0.4375, 1.0, 0.4375, 0.5, 0.4375, 0.5, 0.4375, 1.0, 0.4062, 1.0, 0.4062, 0.5, 0.4062, 0.5, 0.4062, 1.0, 0.375, 1.0, 0.375, 0.5, 0.375, 0.5, 0.375, 1.0, 0.3438, 1.0, 0.3438, 0.5, 0.3438, 0.5, 0.3438, 1.0, 0.3125, 1.0, 0.3125, 0.5, 0.3125, 0.5, 0.3125, 1.0, 0.2812, 1.0, 0.2812, 0.5, 0.2812, 0.5, 0.2812, 1.0, 0.25, 1.0, 0.25, 0.5, 0.25, 0.5, 0.25, 1.0, 0.2188, 1.0, 0.2188, 0.5, 0.2188, 0.5, 0.2188, 1.0, 0.1875, 1.0, 0.1875, 0.5, 0.1875, 0.5, 0.1875, 1.0, 0.1562, 1.0, 0.1562, 0.5, 0.1562, 0.5, 0.1562, 1.0, 0.125, 1.0, 0.125, 0.5, 0.125, 0.5, 0.125, 1.0, 0.09375, 1.0, 0.09375, 0.5, 0.09375, 0.5, 0.09375, 1.0, 0.0625, 1.0, 0.0625, 0.5, 0.0625, 0.5, 0.0625, 1.0, 0.03125, 1.0, 0.03125, 0.5, 0.03125, 0.5, 0.03125, 1.0, 0.0, 1.0, 0.0, 0.5])
me_sphere_001.use_remesh_fix_poles = True
me_sphere_001.use_remesh_preserve_attributes = False
me_sphere_001.update()

# ---- objects
ob_sphere = bpy.data.objects.new('Sphere', me_sphere_001)

# ---- transforms, parenting, visibility, modifiers, constraints
ob_sphere.location = (0.0, 0.0, 0.0)

# ---- collection membership
col_collection.objects.link(ob_sphere)

# ---- scene / render settings (as saved in the file)
scene.frame_start = 1; scene.frame_end = 250; scene.frame_set(1)
scene.render.engine = 'BLENDER_EEVEE_NEXT'
scene.cycles.sampling_pattern = 'TABULATED_SOBOL'
scene.cycles.use_light_tree = False
scene.view_settings.view_transform = 'Filmic'
bpy.context.view_layer.update()

# ---- added for rendering (the .blend has no active camera and no usable light): camera, sun
cam_auto = bpy.data.cameras.new('AutoCamera')
cam_auto.lens = 50.0
cam_auto.sensor_width = 36.0
cam_auto.clip_end = 1000.0
ob_auto_camera = bpy.data.objects.new('AutoCamera', cam_auto)
scene.collection.objects.link(ob_auto_camera)
ob_auto_camera.location = (0.908721, -1.09047, 1.12904)
ob_auto_camera.rotation_euler = (1.09748, -7.21219e-08, 0.694738)
scene.camera = ob_auto_camera
light_auto_sun = bpy.data.lights.new('AutoSun', 'SUN')
light_auto_sun.energy = 3.0
light_auto_sun.angle = 0.0523599
ob_auto_sun = bpy.data.objects.new('AutoSun', light_auto_sun)
scene.collection.objects.link(ob_auto_sun)
ob_auto_sun.rotation_euler = (0.872665, 0.174533, 0.523599)
bpy.context.view_layer.update()
